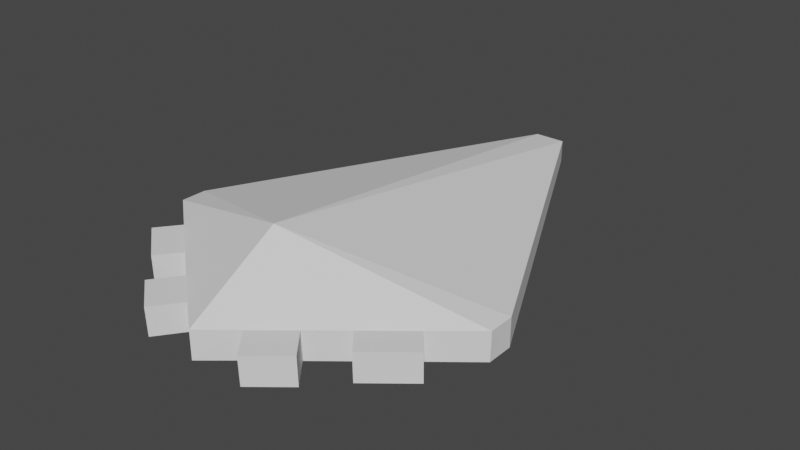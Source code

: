 # Source: PlayerShip.blend  (saved by Blender 2.82.7; exported with 4.5.12 LTS)
import bpy
from mathutils import Matrix  # noqa: F401  (used for matrix-valued properties, if any)

bpy.ops.wm.read_factory_settings(use_empty=True)
scene = bpy.context.scene
scene.name = 'Scene'

# ---- collections
col_collection = bpy.data.collections.new('Collection'); scene.collection.children.link(col_collection)

# ---- world
world_world = bpy.data.worlds.new('World'); scene.world = world_world
world_world.use_nodes = True; world_world.node_tree.nodes.clear()
_N = world_world.node_tree.nodes; _L = world_world.node_tree.links
n0 = _N.new('ShaderNodeOutputWorld'); n0.name = 'World Output'; n0.location = (300, 300)
n1 = _N.new('ShaderNodeBackground'); n1.name = 'Background'; n1.location = (10, 300)
n1.inputs[0].default_value = (0.05088, 0.05088, 0.05088, 1.0)
_L.new(n1.outputs[0], n0.inputs[0])
n0.is_active_output = True
world_world.color = (0.05088, 0.05088, 0.05088)
world_world.use_sun_shadow = False
world_world.sun_shadow_jitter_overblur = 0.0

# ---- meshes
me_cube = bpy.data.meshes.new('Cube')
me_cube.from_pydata([(-0.1091, 1.752, 0.0465), (-0.1091, 1.752, -0.09256), (-1.094, -0.2475, 0.06471), (-1.093, -0.2475, -0.1062), (-1.096, -0.4072, 0.06471), (-1.094, -0.4096, -0.1062), (-0.8518, -0.6076, 0.06471), (-0.8518, -0.6062, -0.1062), (-0.6042, -0.8075, -0.1062), (-0.6042, -0.8109, 0.06471), (-0.4139, -0.9671, 0.06471), (-0.4139, -0.9622, -0.1062), (-0.2093, -1.135, 0.06471), (-0.2093, -1.128, -0.1062), (-0.7138, -0.9451, 0.06285), (-0.9615, -0.7418, 0.06285), (-0.9615, -0.7404, -0.108), (-0.7138, -0.9417, -0.108), (-0.3376, -1.292, 0.05946), (-0.5422, -1.124, 0.05946), (-0.5422, -1.119, -0.1114), (-0.3376, -1.286, -0.1114), (0.08217, 1.752, 0.0465), (0.08217, 1.752, -0.09256), (1.067, -0.2475, 0.06471), (1.066, -0.2475, -0.1062), (-0.01346, -1.291, -0.1062), (-0.01346, 1.752, 0.0465), (-0.01346, -1.291, 0.06471), (-0.01346, 1.752, -0.09256), (-0.01346, -0.7224, 0.3912), (1.069, -0.4072, 0.06471), (1.067, -0.4096, -0.1062), (-0.01346, -0.08275, -0.3751), (0.8249, -0.6076, 0.06471), (0.8249, -0.6062, -0.1062), (0.5773, -0.8075, -0.1062), (0.5773, -0.8109, 0.06471), (0.387, -0.9671, 0.06471), (0.387, -0.9622, -0.1062), (0.1824, -1.135, 0.06471), (0.1824, -1.128, -0.1062), (0.6869, -0.9451, 0.06285), (0.9346, -0.7418, 0.06285), (0.9346, -0.7404, -0.108), (0.6869, -0.9417, -0.108), (0.3107, -1.292, 0.05946), (0.5153, -1.124, 0.05946), (0.5153, -1.119, -0.1114), (0.3107, -1.286, -0.1114)], [], [(26, 28, 12, 13), (3, 2, 0, 1), (1, 0, 27, 29), (3, 1, 29, 33), (0, 2, 30, 27), (30, 2, 4), (5, 4, 2, 3), (4, 6, 9, 10, 12, 28, 30), (3, 33, 5), (5, 33, 26, 13, 11, 8, 7), (7, 6, 4, 5), (6, 7, 16, 15), (11, 10, 9, 8), (13, 12, 18, 21), (17, 14, 15, 16), (9, 6, 15, 14), (8, 9, 14, 17), (7, 8, 17, 16), (21, 18, 19, 20), (11, 13, 21, 20), (10, 11, 20, 19), (12, 10, 19, 18), (26, 41, 40, 28), (25, 23, 22, 24), (23, 29, 27, 22), (25, 33, 29, 23), (22, 27, 30, 24), (30, 31, 24), (32, 25, 24, 31), (31, 30, 28, 40, 38, 37, 34), (25, 32, 33), (32, 35, 36, 39, 41, 26, 33), (35, 32, 31, 34), (34, 43, 44, 35), (39, 36, 37, 38), (41, 49, 46, 40), (45, 44, 43, 42), (37, 42, 43, 34), (36, 45, 42, 37), (35, 44, 45, 36), (49, 48, 47, 46), (39, 48, 49, 41), (38, 47, 48, 39), (40, 46, 47, 38)])
_uv = me_cube.uv_layers.new(name='UVMap')
_uv.uv.foreach_set('vector', [0.4908, 0.4941, 0.508, 0.5112, 0.4828, 0.5364, 0.4652, 0.5196, 0.2602, 0.727, 0.2773, 0.7443, 0.0499, 0.9645, 0.03605, 0.9504, 0.03605, 0.9504, 0.0499, 0.9645, 0.04022, 0.974, 0.02637, 0.96, 0.5293, 0.6633, 0.8548, 0.354, 0.8731, 0.3605, 0.7491, 0.707, 0.1367, 0.58, 0.09479, 0.1548, 0.3192, 0.1562, 0.1538, 0.5864, 0.3192, 0.1562, 0.09479, 0.1548, 0.1069, 0.1259, 0.2766, 0.7109, 0.2934, 0.7283, 0.2773, 0.7443, 0.2602, 0.727, 0.1069, 0.1259, 0.1644, 0.1052, 0.2221, 0.08531, 0.2664, 0.07135, 0.3145, 0.05828, 0.3607, 0.04835, 0.3192, 0.1562, 0.5293, 0.6633, 0.7491, 0.707, 0.5181, 0.6947, 0.5181, 0.6947, 0.7491, 0.707, 0.6658, 0.9398, 0.6383, 0.8953, 0.6098, 0.8493, 0.5837, 0.8064, 0.5502, 0.7501, 0.3079, 0.6796, 0.3252, 0.6967, 0.2934, 0.7283, 0.2766, 0.7109, 0.3252, 0.6967, 0.3079, 0.6796, 0.3252, 0.662, 0.3424, 0.6791, 0.399, 0.5877, 0.4165, 0.6046, 0.3917, 0.6293, 0.3744, 0.6123, 0.4652, 0.5196, 0.4828, 0.5364, 0.463, 0.5573, 0.4454, 0.5405, 0.3572, 0.63, 0.3746, 0.647, 0.3424, 0.6791, 0.3252, 0.662, 0.2221, 0.08531, 0.1644, 0.1052, 0.1537, 0.07395, 0.2114, 0.05407, 0.3744, 0.6123, 0.3917, 0.6293, 0.3746, 0.647, 0.3572, 0.63, 0.5502, 0.7501, 0.5837, 0.8064, 0.553, 0.8245, 0.5196, 0.7681, 0.4454, 0.5405, 0.463, 0.5573, 0.4364, 0.5838, 0.4189, 0.567, 0.6098, 0.8493, 0.6383, 0.8953, 0.6029, 0.9171, 0.5744, 0.8712, 0.4165, 0.6046, 0.399, 0.5877, 0.4189, 0.567, 0.4364, 0.5838, 0.3145, 0.05828, 0.2664, 0.07135, 0.2565, 0.03449, 0.3046, 0.02141, 0.4908, 0.4941, 0.5164, 0.4685, 0.5332, 0.4861, 0.508, 0.5112, 0.7242, 0.2639, 0.948, 0.04007, 0.9621, 0.05395, 0.7414, 0.281, 0.948, 0.04007, 0.9576, 0.03041, 0.9716, 0.04429, 0.9621, 0.05395, 0.9467, 0.8127, 0.7491, 0.707, 0.8731, 0.3605, 0.8915, 0.3671, 0.1709, 0.5931, 0.1538, 0.5864, 0.3192, 0.1562, 0.4868, 0.3055, 0.3192, 0.1562, 0.4972, 0.2759, 0.4868, 0.3055, 0.708, 0.2802, 0.7242, 0.2639, 0.7414, 0.281, 0.7255, 0.2971, 0.4972, 0.2759, 0.3192, 0.1562, 0.3607, 0.04835, 0.3883, 0.08666, 0.4153, 0.1286, 0.4388, 0.1686, 0.4683, 0.222, 0.9467, 0.8127, 0.9355, 0.844, 0.7491, 0.707, 0.9355, 0.844, 0.8755, 0.8665, 0.8139, 0.8888, 0.7665, 0.9054, 0.7153, 0.9228, 0.6658, 0.9398, 0.7491, 0.707, 0.6767, 0.3115, 0.708, 0.2802, 0.7255, 0.2971, 0.6937, 0.3287, 0.6937, 0.3287, 0.6762, 0.346, 0.6591, 0.3287, 0.6767, 0.3115, 0.5847, 0.4024, 0.6093, 0.3778, 0.6263, 0.3952, 0.6015, 0.4199, 0.5164, 0.4685, 0.5374, 0.4487, 0.5541, 0.4663, 0.5332, 0.4861, 0.627, 0.3607, 0.6591, 0.3287, 0.6762, 0.346, 0.644, 0.3781, 0.4388, 0.1686, 0.4677, 0.1526, 0.4972, 0.206, 0.4683, 0.222, 0.6093, 0.3778, 0.627, 0.3607, 0.644, 0.3781, 0.6263, 0.3952, 0.8755, 0.8665, 0.8877, 0.8999, 0.8261, 0.9222, 0.8139, 0.8888, 0.5374, 0.4487, 0.5639, 0.4223, 0.5807, 0.4398, 0.5541, 0.4663, 0.7665, 0.9054, 0.78, 0.9448, 0.7288, 0.9622, 0.7153, 0.9228, 0.6015, 0.4199, 0.5807, 0.4398, 0.5639, 0.4223, 0.5847, 0.4024, 0.3883, 0.08666, 0.4204, 0.06594, 0.4473, 0.1078, 0.4153, 0.1286])
me_cube.use_remesh_preserve_volume = False
me_cube.use_remesh_preserve_attributes = False
me_cube.use_mirror_vertex_groups = False
me_cube.update()

# ---- objects
ob_cube = bpy.data.objects.new('Cube', me_cube)

# ---- transforms, parenting, visibility, modifiers, constraints
ob_cube.location = (0.0, 0.0, 0.0)
ob_cube.lock_rotations_4d = False
ob_cube.empty_display_type = 'ARROWS'
ob_cube.lineart.crease_threshold = 0.0

# ---- collection membership
col_collection.objects.link(ob_cube)

# ---- scene / render settings (as saved in the file)
scene.frame_start = 1; scene.frame_end = 250; scene.frame_set(127)
scene.render.engine = 'BLENDER_EEVEE_NEXT'
scene.cycles.use_denoising = False
scene.cycles.samples = 128
scene.cycles.sampling_pattern = 'TABULATED_SOBOL'
scene.cycles.use_adaptive_sampling = False
scene.cycles.use_light_tree = False
scene.view_settings.view_transform = 'Filmic'
bpy.context.view_layer.update()

# ---- added for rendering (the .blend has no active camera and no usable light): camera, sun
cam_auto = bpy.data.cameras.new('AutoCamera')
cam_auto.lens = 50.0
cam_auto.sensor_width = 36.0
cam_auto.clip_end = 1000.0
ob_auto_camera = bpy.data.objects.new('AutoCamera', cam_auto)
scene.collection.objects.link(ob_auto_camera)
ob_auto_camera.location = (3.51498, -4.00391, 2.8308)
ob_auto_camera.rotation_euler = (1.09748, -7.21219e-08, 0.694738)
scene.camera = ob_auto_camera
light_auto_sun = bpy.data.lights.new('AutoSun', 'SUN')
light_auto_sun.energy = 3.0
light_auto_sun.angle = 0.0523599
ob_auto_sun = bpy.data.objects.new('AutoSun', light_auto_sun)
scene.collection.objects.link(ob_auto_sun)
ob_auto_sun.rotation_euler = (0.872665, 0.174533, 0.523599)
bpy.context.view_layer.update()
